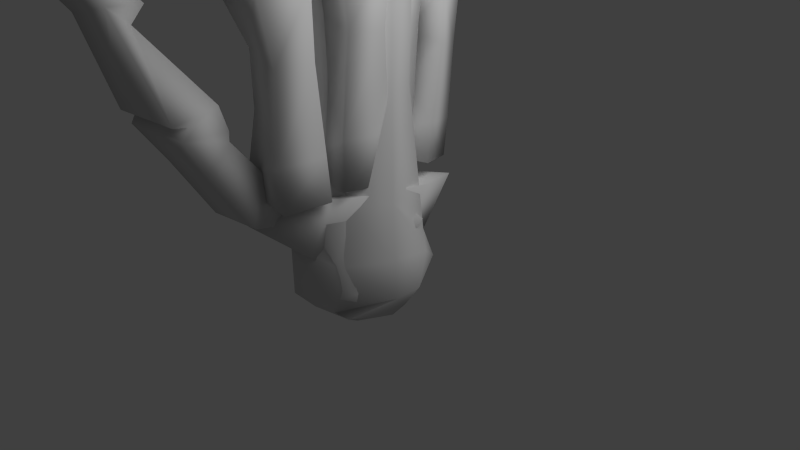 # Source: kaesi.blend  (saved by Blender 2.64.0; exported with 4.5.12 LTS)
import bpy
from mathutils import Matrix  # noqa: F401  (used for matrix-valued properties, if any)

bpy.ops.wm.read_factory_settings(use_empty=True)
scene = bpy.context.scene
scene.name = 'Scene'

# ---- collections
col_collection_1 = bpy.data.collections.new('Collection 1'); scene.collection.children.link(col_collection_1)
col_collection_5 = bpy.data.collections.new('Collection 5'); scene.collection.children.link(col_collection_5)

# ---- materials (node trees are filled in below, after node groups)
mat_bones___vray = bpy.data.materials.new('Bones_-_Vray')
mat_bones___vray.alpha_threshold = 0.0
mat_bones___vray.use_transparent_shadow = False
mat_bones___vray.diffuse_color = (0.64, 0.64, 0.64, 1.0)
mat_bones___vray.specular_color = (0.5, 0.5, 0.5)
mat_bones___vray.roughness = 0.5
mat_bones___vray.specular_intensity = 1.0
mat_bones___vray.line_color = (0.0, 0.0, 0.0, 1.0)

# ---- material node trees

# ---- world
world_world = bpy.data.worlds.new('World'); scene.world = world_world
world_world.color = (0.05088, 0.05088, 0.05088)
world_world.use_sun_shadow = False
world_world.sun_shadow_jitter_overblur = 0.0
world_world.cycles.sampling_method = 'MANUAL'
world_world.cycles.sample_map_resolution = 256

# ---- cameras
cam_camera = bpy.data.cameras.new('Camera')
cam_camera.clip_end = 100.0
cam_camera.lens = 35.0
cam_camera.sensor_width = 32.0
cam_camera.sensor_height = 18.0
cam_camera.ortho_scale = 7.314
cam_camera.dof.focus_distance = 0.0
cam_camera.dof.aperture_fstop = 128.0

# ---- lights
light_lamp = bpy.data.lights.new('Lamp', 'POINT')
light_lamp.transmission_factor = 0.0
light_lamp.cutoff_distance = 30.0
light_lamp.energy = 100.0
light_lamp.shadow_buffer_clip_start = 1.001
light_lamp.shadow_soft_size = 1.0
light_lamp.shadow_maximum_resolution = 0.006
light_lamp.use_absolute_resolution = True
light_lamp.cycles.use_multiple_importance_sampling = False

# ---- meshes
me_rulna = bpy.data.meshes.new('rulna')
me_rulna.from_pydata([(-0.5743, -1.493, 0.2384), (-0.5648, -0.8562, 0.2352), (-0.6349, -1.471, 0.1162), (-0.4696, -4.109, 0.841), (-0.5602, -7.976, 1.726), (-0.4197, -6.793, 1.437), (-0.6697, -7.876, 1.468), (-0.8139, -8.284, 1.641), (0.1204, 0.5305, -0.7491), (0.0214, 0.3852, -0.8397), (-0.1271, 0.572, -0.703), (0.01179, 0.5941, -0.6881), (-0.05059, -1.454, -0.4082), (-0.03846, -4.172, 0.4612), (-0.3617, -1.373, -0.4203), (-0.242, -4.131, 0.3398), (-0.1256, -6.872, 1.086), (-0.3035, -6.84, 1.048), (-0.2167, -8.738, 1.772), (-0.4264, -8.793, 2.038), (-0.2559, -8.846, 1.748), (0.4744, -0.0896, -0.1763), (0.5387, 0.2822, -0.3274), (0.2491, 0.2664, -0.2023), (0.2761, -0.05249, -0.09101), (-0.1794, -0.8437, 0.4657), (-0.2298, -0.5586, 0.546), (-0.5491, -1.456, 0.001585), (-0.632, -0.8457, 0.09462), (-0.7732, -8.679, 1.517), (-0.6195, -8.716, 1.439), (-0.6371, -8.898, 1.58), (-0.7275, -8.874, 1.632), (-0.1002, 0.05623, -0.1087), (-0.5302, 0.2846, -0.3075), (-0.4342, -0.1073, -0.1006), (0.0857, -0.3746, 0.5498), (-0.1381, 0.2213, -0.2312), (0.4157, 0.5631, -0.5827), (0.4205, 0.1423, -0.6794), (-0.02032, -6.859, 1.189), (-0.1605, -8.12, 1.381), (-0.494, -8.038, 1.297), (-0.4983, -6.82, 1.229), (-0.07556, 0.625, -0.125), (-0.5678, -8.381, 1.372), (-0.3069, -8.496, 1.348), (0.3904, -0.8838, 0.2566), (0.1628, -0.7789, 0.3518), (0.2464, -1.476, 0.2422), (-0.4451, -0.25, 0.1305), (-0.5118, -0.5352, 0.2147), (-0.3423, -8.667, 1.97), (-0.719, -8.519, 2.04), (-0.4842, -1.416, -0.3016), (-0.4249, -0.8249, -0.4429), (-0.3167, -0.81, -0.5633), (-0.2127, -8.482, 1.376), (-0.2845, -8.104, 1.288), (-0.2422, -8.078, 1.651), (-0.1344, -8.465, 1.508), (-0.1394, -8.125, 1.566), (-0.2393, -8.9, 1.62), (-0.3512, -8.915, 1.575), (-0.2885, -9.002, 1.564), (-0.4774, -4.09, 0.694), (-0.5204, 0.3718, -0.6056), (-0.5731, 0.587, -0.3992), (0.4712, -0.4567, 0.4742), (0.695, -0.3917, 0.1368), (0.682, -0.2457, 0.08448), (-0.3097, 0.4449, -0.7194), (-0.2742, 0.1123, -0.7981), (-0.7527, -8.814, 2.039), (-0.4496, 0.07125, -0.6549), (-0.3835, -0.2909, -0.5906), (-0.1542, -8.788, 1.52), (-0.2493, -8.413, 1.707), (-0.3706, -8.789, 1.366), (-0.2208, -6.803, 1.498), (-0.3353, -8.045, 1.691), (-0.08205, -7.557, 1.541), (-0.02685, -6.82, 1.428), (-0.1822, -4.186, 0.9694), (0.08994, -4.149, 0.7907), (-0.3597, -8.346, 1.801), (0.503, 0.44, -0.3569), (0.2753, 0.3799, -0.2103), (-0.948, -8.595, 1.747), (-0.6655, -8.295, 1.849), (0.5309, -0.6376, 0.3155), (0.363, -0.3069, -0.1529), (0.4536, -0.162, -0.2208), (0.304, 0.8082, -0.2091), (-0.07587, -0.09605, 0.6611), (0.2684, -0.3444, 0.5515), (-0.1361, 0.365, -0.8386), (0.3025, -0.1776, 0.666), (0.325, -0.2429, 0.1348), (0.2575, -0.8944, -0.1298), (0.09297, -0.8808, -0.5458), (0.2659, -0.3183, -0.6228), (-0.3092, -0.2757, -0.7026), (-0.6892, -8.323, 1.471), (-0.2886, -0.2994, 0.645), (-0.3929, -0.5068, 0.5122), (-0.04673, 0.8164, -0.3482), (-0.1267, -1.461, 0.393), (-0.2292, -8.794, 1.396), (0.05902, -4.156, 0.5774), (0.1759, 0.8216, -0.3972), (0.1614, -1.459, -0.07313), (-0.935, -8.858, 1.85), (-0.4263, -0.3586, -0.132), (-0.3244, -9.062, 1.462), (-0.3816, -4.117, 1.008), (-0.316, -0.1625, 0.3695), (-0.5838, -9.095, 1.604), (0.6435, -0.3589, 0.4832), (-0.5547, -0.8477, -0.08147), (-0.72, -0.7286, 0.3482), (-0.8611, -0.6495, 0.5203), (-0.7887, -0.02335, 0.1371), (-0.4999, -0.1339, 0.155), (-0.5923, -0.8447, 1.09), (-0.5971, -0.4908, 0.9311), (-0.8985, -0.8897, 0.8542), (-0.929, -1.328, 1.071), (-1.042, 0.2568, 0.6278), (-0.9052, -0.004558, 0.5921), (-0.7034, 0.2149, 0.8391), (-0.7053, 0.4433, 0.7275), (-0.5806, -6.694, 3.012), (-0.3774, -6.693, 2.752), (-0.7384, -4.185, 2.407), (-0.938, -4.25, 2.321), (-0.8708, -3.12, 1.525), (-0.8566, -4.304, 2.071), (-0.9574, -3.026, 1.879), (-0.6678, -8.012, 2.306), (-0.7765, -7.579, 2.647), (-0.7214, -6.768, 2.473), (-0.8637, -0.5453, 0.746), (-0.6237, -3.107, 1.268), (-0.881, -1.422, 0.8363), (-0.487, -8.321, 3.449), (-0.2513, -8.282, 3.444), (-0.3928, -7.841, 3.332), (-0.2043, 0.2145, 0.1291), (-0.3325, 0.324, 0.184), (-0.2595, 0.4021, 0.367), (-0.09169, -0.9152, 0.6737), (-0.1508, -0.6359, 0.6248), (-0.0547, -0.7605, 0.8271), (0.01267, -0.9795, 0.8651), (-0.819, -8.558, 3.08), (-0.4936, -8.807, 3.24), (-0.5752, -8.735, 3.307), (-0.2066, -8.886, 3.431), (-0.2955, -8.842, 3.57), (-0.3215, -8.944, 3.475), (-0.9612, 0.01407, 0.3136), (0.05168, -8.462, 3.039), (0.03195, -8.412, 3.252), (-0.8973, -8.005, 2.942), (-0.8038, -8.492, 2.486), (-0.2202, -1.43, 1.164), (-0.1777, -1.516, 0.9721), (-0.113, -0.9238, 1.021), (-0.2108, -8.615, 3.49), (0.01699, -8.614, 2.953), (-0.6375, -8.781, 2.851), (-0.1413, 0.07384, 0.4205), (-0.4077, 0.0143, 0.7631), (-0.2634, -0.06459, 0.4797), (-0.3264, -7.956, 2.263), (-0.117, -8.434, 2.221), (-0.7301, -8.352, 2.276), (-0.811, 0.2861, -0.03734), (-0.8384, 0.1541, -0.01454), (-1.066, 0.1748, 0.249), (-0.4807, -4.28, 2.127), (-0.5487, -5.399, 2.046), (-0.5697, -4.388, 1.736), (-0.503, -0.7431, 0.34), (-0.3708, -0.4875, 0.4051), (0.117, -8.67, 2.47), (-0.7145, -8.5, 3.202), (-0.5059, -2.982, 1.693), (-0.2269, -0.5451, 0.902), (-0.679, 0.02398, 0.7556), (-0.5504, -7.938, 3.29), (-0.4479, -7.464, 3.197), (-0.5849, -8.717, 2.407), (-0.01445, -8.691, 2.27), (-0.2754, -0.005764, 0.1869), (-0.2757, -0.9473, 0.5378), (-0.8008, -7.555, 2.999), (-0.744, -8.011, 3.16), (-0.3993, -7.593, 2.275), (-1.002, 0.4351, 0.5752), (-0.9937, 0.3269, 0.2159), (-0.4525, 0.1848, -0.03651), (-0.4847, -0.007215, 0.05346), (-0.5006, 0.3107, 0.09111), (-0.6593, 0.3243, 0.08303), (-0.5257, -6.782, 2.194), (-0.5222, -1.553, 0.6749), (-0.09528, 0.2586, 0.4009), (-0.07282, -8.682, 3.159), (-0.7721, -2.919, 1.967), (-0.6543, -1.231, 1.259), (-0.3438, -0.1295, 0.2599), (-0.4998, -0.9596, 0.3489), (-0.4059, -8.84, 3.547), (-0.4078, -8.914, 3.427), (-0.863, -0.9824, 0.6293), (-0.2211, -7.823, 2.954), (-0.6231, -7.477, 3.159), (-0.81, -6.738, 2.705), (-0.06489, -8.505, 3.439), (-0.08679, -8.214, 3.448), (-0.3603, 0.4196, 0.7008), (-0.3974, 0.4354, 0.6264), (-0.2819, -7.466, 2.878), (-0.8025, -6.732, 2.906), (-0.3563, 0.2074, 0.787), (-0.5544, -2.94, 1.871)], [], [(0, 1, 2, 3), (4, 5, 6, 7), (8, 9, 10, 11), (12, 13, 14), (15, 16, 17), (18, 19, 20), (21, 22, 23), (24, 21, 23), (1, 25, 26), (27, 2, 28), (29, 30, 31), (31, 32, 29), (33, 34, 35), (36, 26, 25), (23, 37, 33), (38, 39, 9), (9, 8, 38), (40, 41, 16), (17, 42, 6), (17, 6, 43), (23, 44, 37), (30, 45, 46), (47, 48, 49), (50, 35, 51), (19, 52, 53), (14, 54, 55), (55, 56, 14), (57, 46, 58), (59, 60, 61), (62, 63, 64), (3, 65, 43), (65, 3, 2), (3, 43, 5), (66, 34, 67), (68, 69, 70), (57, 58, 41), (66, 71, 72), (19, 53, 73), (35, 74, 75), (76, 60, 77), (30, 46, 78), (62, 20, 63), (79, 80, 81), (81, 82, 79), (83, 84, 49), (43, 65, 17), (59, 80, 85), (23, 86, 87), (57, 41, 61), (28, 2, 1), (88, 53, 89), (89, 7, 88), (51, 35, 28), (69, 90, 91), (92, 69, 91), (87, 86, 93), (22, 39, 38), (38, 86, 22), (79, 5, 4), (94, 36, 95), (58, 42, 17), (96, 72, 71), (97, 70, 98), (99, 100, 101), (67, 34, 37), (75, 102, 56), (6, 103, 7), (104, 105, 26), (36, 25, 48), (23, 33, 24), (66, 106, 10), (71, 66, 10), (14, 15, 54), (80, 59, 81), (23, 87, 44), (38, 93, 86), (68, 90, 69), (105, 104, 50), (51, 105, 50), (103, 6, 42), (42, 45, 103), (1, 0, 107), (57, 60, 76), (57, 76, 108), (59, 77, 60), (52, 18, 77), (77, 85, 52), (109, 82, 40), (2, 27, 65), (41, 40, 81), (81, 61, 41), (8, 11, 110), (58, 46, 45), (42, 58, 45), (99, 47, 49), (99, 49, 111), (72, 74, 66), (29, 32, 112), (113, 35, 75), (18, 76, 77), (14, 56, 100), (12, 14, 100), (114, 31, 30), (115, 3, 5), (49, 107, 83), (65, 15, 17), (97, 95, 68), (23, 22, 86), (76, 114, 108), (4, 89, 85), (80, 4, 85), (75, 56, 55), (44, 67, 37), (99, 101, 91), (116, 94, 98), (96, 71, 10), (16, 58, 17), (115, 83, 107), (79, 115, 5), (117, 63, 31), (102, 101, 100), (100, 56, 102), (64, 114, 76), (62, 64, 76), (75, 74, 102), (20, 31, 63), (93, 110, 106), (99, 91, 90), (72, 9, 39), (114, 64, 117), (43, 6, 5), (115, 0, 3), (106, 67, 44), (38, 110, 93), (111, 100, 99), (104, 116, 50), (4, 7, 89), (107, 25, 1), (108, 114, 78), (91, 39, 92), (97, 68, 118), (109, 84, 82), (109, 111, 49), (49, 84, 109), (82, 81, 40), (8, 110, 38), (33, 35, 50), (68, 48, 47), (113, 119, 28), (112, 88, 29), (119, 55, 54), (54, 27, 119), (62, 76, 18), (18, 20, 62), (21, 24, 98), (30, 78, 114), (16, 13, 109), (16, 109, 40), (106, 66, 67), (82, 84, 79), (117, 31, 114), (72, 96, 9), (46, 57, 108), (108, 78, 46), (106, 44, 93), (31, 20, 19), (31, 19, 73), (73, 112, 31), (74, 72, 102), (59, 61, 81), (48, 68, 95), (117, 64, 63), (79, 83, 115), (107, 0, 115), (13, 15, 14), (15, 13, 16), (18, 52, 19), (70, 118, 68), (26, 51, 1), (28, 119, 27), (73, 53, 88), (88, 112, 73), (33, 37, 34), (90, 47, 99), (48, 95, 36), (74, 34, 66), (41, 58, 16), (13, 12, 111), (111, 109, 13), (92, 39, 22), (92, 22, 21), (116, 104, 94), (111, 12, 100), (103, 30, 29), (55, 119, 113), (53, 52, 85), (85, 89, 53), (26, 105, 51), (91, 101, 39), (33, 116, 98), (98, 24, 33), (94, 97, 98), (54, 15, 27), (15, 65, 27), (11, 10, 106), (11, 106, 110), (116, 33, 50), (47, 90, 68), (113, 28, 35), (29, 88, 7), (7, 103, 29), (113, 75, 55), (103, 45, 30), (98, 70, 21), (97, 118, 70), (72, 39, 101), (102, 72, 101), (104, 26, 36), (104, 36, 94), (84, 83, 79), (77, 59, 85), (70, 69, 92), (92, 21, 70), (61, 60, 57), (9, 96, 10), (112, 32, 31), (28, 1, 51), (107, 49, 48), (107, 48, 25), (87, 93, 44), (74, 35, 34), (79, 4, 80), (94, 95, 97), (120, 121, 122, 123), (124, 125, 126, 127), (128, 129, 130, 131), (132, 133, 134, 135), (136, 137, 138, 127), (139, 140, 141), (121, 142, 129), (143, 136, 144), (145, 146, 147), (148, 149, 150), (151, 152, 153), (153, 154, 151), (155, 156, 157), (158, 159, 160), (121, 161, 122), (162, 147, 163), (164, 139, 165), (166, 167, 168), (159, 169, 145), (170, 156, 171), (172, 173, 174), (175, 176, 177), (139, 175, 177), (178, 179, 180), (181, 133, 182), (181, 182, 183), (184, 123, 185), (176, 162, 186), (155, 157, 187), (134, 181, 188), (125, 189, 173), (173, 190, 125), (191, 147, 192), (171, 193, 194), (174, 195, 172), (170, 171, 186), (129, 128, 180), (180, 161, 129), (151, 167, 196), (197, 164, 198), (139, 199, 175), (187, 157, 191), (191, 198, 187), (183, 143, 188), (188, 181, 183), (180, 128, 200), (180, 200, 201), (202, 148, 195), (195, 203, 202), (131, 204, 205), (205, 200, 131), (194, 193, 177), (201, 205, 178), (185, 173, 152), (133, 132, 192), (183, 182, 206), (141, 206, 139), (129, 161, 121), (143, 144, 207), (147, 191, 145), (208, 148, 150), (158, 209, 169), (169, 159, 158), (122, 179, 203), (123, 122, 203), (127, 138, 210), (127, 210, 211), (212, 174, 185), (165, 177, 193), (196, 167, 207), (196, 207, 213), (125, 142, 126), (145, 214, 159), (157, 156, 215), (172, 195, 148), (172, 148, 208), (123, 203, 195), (212, 123, 195), (126, 142, 121), (216, 126, 121), (136, 143, 183), (136, 183, 137), (217, 162, 176), (176, 175, 217), (194, 176, 186), (145, 157, 214), (165, 193, 171), (151, 154, 167), (134, 210, 138), (134, 138, 135), (194, 186, 171), (174, 212, 195), (132, 218, 192), (130, 129, 190), (135, 137, 219), (133, 181, 134), (220, 163, 221), (191, 218, 197), (197, 198, 191), (133, 206, 182), (180, 179, 122), (180, 122, 161), (222, 223, 131), (205, 201, 200), (149, 148, 202), (202, 204, 149), (145, 169, 146), (173, 189, 152), (217, 175, 199), (224, 217, 199), (163, 147, 221), (174, 173, 185), (132, 135, 225), (179, 202, 203), (220, 169, 209), (150, 149, 204), (160, 215, 156), (221, 146, 169), (166, 168, 211), (192, 147, 217), (217, 224, 192), (145, 191, 157), (121, 120, 216), (207, 188, 143), (215, 214, 157), (172, 226, 173), (153, 189, 168), (168, 154, 153), (198, 164, 155), (198, 155, 187), (160, 159, 214), (120, 184, 213), (137, 183, 141), (139, 206, 199), (164, 140, 139), (216, 120, 213), (214, 215, 160), (132, 197, 218), (208, 222, 226), (190, 173, 226), (144, 127, 126), (144, 126, 216), (135, 219, 225), (184, 185, 213), (221, 147, 146), (140, 164, 219), (219, 141, 140), (168, 124, 211), (204, 178, 205), (156, 158, 160), (204, 131, 150), (209, 170, 220), (137, 135, 138), (216, 213, 207), (207, 144, 216), (219, 164, 197), (197, 225, 219), (165, 139, 177), (155, 164, 165), (120, 123, 184), (166, 211, 210), (227, 166, 210), (156, 155, 171), (189, 153, 152), (222, 208, 150), (150, 223, 222), (158, 156, 209), (221, 169, 220), (142, 125, 190), (142, 190, 129), (162, 217, 147), (162, 170, 186), (185, 196, 213), (207, 167, 188), (165, 171, 155), (163, 170, 162), (124, 168, 189), (124, 189, 125), (180, 201, 178), (144, 136, 127), (123, 212, 185), (219, 137, 141), (194, 177, 176), (188, 227, 134), (124, 127, 211), (218, 191, 192), (132, 225, 197), (226, 172, 208), (190, 226, 130), (202, 179, 178), (166, 227, 188), (188, 167, 166), (224, 199, 206), (206, 133, 224), (183, 206, 141), (227, 210, 134), (196, 185, 152), (196, 152, 151), (204, 202, 178), (156, 170, 209), (131, 223, 150), (131, 130, 226), (226, 222, 131), (131, 200, 128), (154, 168, 167), (224, 133, 192), (220, 170, 163)])
me_rulna.polygons.foreach_set('use_smooth', [True] * 440)
me_rulna.materials.append(mat_bones___vray)
me_rulna.use_remesh_preserve_volume = False
me_rulna.use_remesh_preserve_attributes = False
me_rulna.use_mirror_vertex_groups = False
me_rulna.update()
me_rhand = bpy.data.meshes.new('rhand')
me_rhand.from_pydata([(-0.6992, -1.068, 0.08709), (-0.5838, -1.012, 0.4413), (-0.2765, 0.09035, 0.1294), (-0.2825, 0.05796, -0.2648), (0.3556, -3.27, 2.068), (-0.3902, -3.4, 2.212), (0.1862, -3.45, 2.136), (0.06116, -3.536, 1.53), (-0.4343, -5.64, 0.3823), (-0.3452, -5.438, 0.3974), (-0.3204, -5.646, -0.08161), (-0.141, -5.728, -0.031), (0.7543, -2.257, 2.451), (0.06351, -2.195, 2.298), (0.8041, -1.945, 2.279), (0.7044, -1.942, 2.932), (0.2167, -4.283, -1.025), (0.05867, -4.3, -0.6014), (0.3462, -4.706, -0.9513), (0.0122, -4.598, -1.099), (-0.1711, -5.613, 0.8572), (-0.5329, -5.523, 0.9035), (-0.3025, -5.075, 0.821), (-0.2071, -5.047, 1.295), (-0.5153, -3.486, 1.605), (-0.4139, -3.56, 1.607), (-0.406, -2.613, 1.958), (-0.3482, -5.739, 1.402), (-0.5316, -5.701, 1.416), (-0.4345, -5.751, 0.9278), (-0.578, -5.82, 0.9606), (-0.334, -1.798, -0.3181), (-0.3982, -2.99, -0.2116), (-0.4821, -1.79, 0.2853), (-0.4576, -1.168, 0.2661), (-0.1348, -5.747, 0.8734), (-0.04856, -5.735, 1.347), (-0.2097, -6.288, 0.9916), (-0.2666, -6.308, 2.309), (-0.226, -6.779, 2.423), (-0.1837, -6.273, 2.669), (-0.2777, -6.127, 2.659), (0.02405, -3.87, 0.5043), (0.1722, -3.879, -0.09906), (0.1941, -3.674, 0.541), (-0.5423, -3.83, 0.3535), (0.05923, -3.402, -0.411), (0.207, -3.556, -0.3994), (0.263, -3.364, -0.962), (0.3915, -3.196, -0.8894), (-0.2923, -4.886, 2.46), (-0.3472, -4.38, 2.371), (-0.3994, -4.931, 1.994), (-0.4484, -5.097, 2.05), (-0.1479, -4.566, 1.873), (-0.0407, -4.521, 2.339), (0.05958, -5.096, 1.951), (-0.1152, -5.714, 2.143), (-0.4445, -5.267, 2.083), (0.05081, -5.229, 1.979), (0.158, -5.183, 2.445), (0.06298, -1.531, -0.2473), (-0.06736, -2.187, -0.4413), (0.2668, -1.494, -0.7983), (0.2683, -1.199, -0.7697), (-0.3446, -3.512, -0.6382), (0.1238, -3.805, -0.534), (-0.2987, -3.456, -0.5888), (-0.09488, -3.419, -1.14), (-0.05347, -6.205, 0.08746), (-0.2867, -5.822, -0.0655), (0.186, -5.665, 0.05248), (0.07212, -5.658, 0.5163), (0.1601, 0.1969, 0.1895), (-0.1685, 0.1261, 0.4829), (0.8529, -3.321, 3.273), (0.8365, -3.112, 3.028), (0.7975, -3.096, 3.471), (0.8161, -3.297, 3.672), (-0.2889, -3.474, 2.213), (-0.0119, -6.698, 2.364), (0.05023, -6.675, 2.63), (0.03417, -6.855, 2.633), (-0.02882, -6.876, 2.367), (-0.4925, -1.74, -0.5118), (-0.4176, -2.706, -0.6447), (-0.03463, -2.806, -0.4855), (-0.1824, -5.588, -0.7151), (-0.06206, -5.615, -1.042), (0.008047, -5.749, -1.004), (-0.1123, -5.723, -0.6768), (-0.2887, -1.703, -1.063), (-0.3155, -1.197, -1.027), (-0.2313, -5.445, -0.06645), (0.07209, -2.381, -0.1128), (0.04211, -3.142, -0.08937), (-0.09067, -3.127, 1.038), (0.2093, -3.685, 1.14), (0.0853, -3.721, 0.5235), (-0.186, -3.155, 0.5642), (-0.2984, -7.406, 1.45), (0.01631, -7.457, 1.401), (-0.06975, -7.326, 1.405), (-0.05961, -6.742, 1.027), (-0.5147, -6.711, 1.102), (-0.3639, -6.876, 1.469), (-0.4407, -6.876, 1.103), (-0.3551, -7.406, 1.18), (-0.09185, -3.92, 0.5731), (0.03218, -3.883, 1.19), (-0.16, -7.162, 0.5075), (-0.103, -7.199, 0.2436), (0.04943, -7.493, 0.3262), (-0.007568, -7.456, 0.5901), (-0.05174, -5.007, -0.03722), (0.05439, -4.373, -0.0354), (-0.05951, -4.367, 0.4285), (-0.1656, -5.0, 0.4266), (-0.1837, -3.363, -1.174), (-0.1466, -4.596, -0.6759), (0.1874, -4.704, -0.5278), (-0.215, -4.236, -0.7193), (-0.2843, -5.214, 2.041), (-0.1771, -5.168, 2.507), (0.0426, -5.132, 2.457), (0.3986, -3.014, 3.079), (0.3481, -3.199, 3.381), (-0.02016, -2.051, 2.916), (0.1133, -1.883, 2.126), (0.1247, -1.758, 2.112), (0.8155, -1.82, 2.265), (0.001778, -0.7888, -0.8729), (0.003294, -0.7487, -1.116), (0.4805, -0.7579, -1.035), (0.479, -0.7979, -0.792), (-0.6139, -1.071, -0.8024), (-0.0869, -0.7517, -0.655), (0.3253, -0.7467, -0.5191), (0.4564, -0.3333, -0.9637), (0.4549, -0.3733, -0.721), (0.387, -3.215, 2.938), (0.4035, -3.424, 3.184), (0.3667, -3.4, 3.582), (0.1668, -5.051, 2.417), (-0.01813, -3.99, 1.721), (-0.539, -3.614, 1.639), (-0.5193, -1.234, -0.4757), (0.2581, -6.349, -0.7793), (0.104, -6.539, -0.7999), (0.002212, -6.301, -0.8967), (-0.4006, -5.816, 0.3984), (-0.2549, -5.722, 0.4328), (-0.255, -6.718, 0.08446), (-0.2378, -5.699, 0.887), (-0.1516, -5.686, 1.361), (-0.6329, -4.992, 0.8566), (0.1486, -1.189, 0.1974), (-0.5591, -1.127, 0.2881), (-0.4351, -1.09, 0.9047), (0.2726, -1.153, 0.814), (-0.1865, -4.424, 0.7232), (-0.0911, -4.396, 1.197), (0.1712, -5.525, 0.04283), (-0.3733, -4.932, -0.125), (-0.04856, -5.633, 0.4835), (0.06533, -5.639, 0.01963), (0.2083, -5.305, -0.9753), (-0.07816, -4.935, -1.137), (0.07409, -4.838, -1.078), (-0.2368, -4.928, -0.7131), (-0.08469, -4.837, -0.6542), (-0.1108, -7.07, 2.419), (-0.04784, -7.049, 2.685), (0.07799, -3.924, 2.187), (0.2436, -3.634, 2.17), (0.08796, -1.355, 1.698), (0.185, -1.393, 2.344), (0.1175, -0.6529, 1.737), (0.7834, -0.9933, 1.246), (0.7602, -0.6524, 1.566), (0.7099, -0.7063, 1.869), (-0.02076, -0.3241, -1.045), (0.4749, -0.5265, 1.558), (0.6013, -0.5824, 1.448), (0.3042, -0.03185, 0.8108), (0.1542, 0.05123, -0.2193), (-0.2066, 0.04492, -0.7617), (-0.684, -1.042, -0.305), (0.2306, -3.355, 1.462), (-0.3374, -5.222, 2.549), (-0.02381, -5.676, 2.54), (0.1186, -3.72, 1.563), (0.08932, -2.159, -0.8649), (0.2254, -4.073, -0.07705), (0.07725, -4.065, 0.5263), (0.1274, -7.278, 0.5895), (-0.0517, -2.345, 0.9347), (-0.467, -1.731, 0.9894), (-0.5424, -2.962, 1.08), (-0.4379, -6.712, 1.468), (0.1092, -1.561, 0.2495), (-0.591, -1.767, 0.3728), (0.01719, -6.743, 1.394), (-0.6747, -3.868, 0.6478), (-0.5506, -3.832, 1.264), (-0.6378, -2.99, 0.6064), (-0.121, -7.108, 0.5535), (-0.07179, -3.135, 0.3745), (0.3422, -3.683, -0.06237), (0.4109, -3.519, -0.9503), (0.2805, -3.776, -0.9576), (-0.1408, -3.475, -1.189), (0.07311, -5.299, -0.6143), (0.1697, -4.864, -0.5282), (0.2898, -1.384, 1.012), (-0.3954, -1.569, 1.158), (-0.3813, -0.9845, 1.021), (0.3187, -1.045, 0.9291), (0.1673, -6.124, 2.572), (-0.1638, -6.755, 2.689), (0.01874, -0.6902, -0.4564), (-0.1584, -0.8051, -0.2506), (-0.07724, -0.9531, -0.4661), (0.2378, 0.0454, 0.6318), (0.2432, 0.102, 0.4768), (-0.006508, -0.1222, 0.9696), (-0.3214, -0.985, 0.9381), (0.7903, -3.457, 3.617), (0.4511, -3.534, 3.549), (0.5794, -4.014, 3.784), (0.8368, -3.955, 3.835), (-0.414, -3.529, 2.245), (0.4437, -0.9592, 1.535), (0.4148, -1.298, 1.618), (0.1877, -3.233, -0.3385), (-0.3875, -3.4, -0.6226), (0.09165, -6.221, -0.578), (0.1693, -6.329, -0.5377), (0.1805, -6.241, -0.8196), (-0.04181, -2.375, 0.351), (-0.512, -2.983, 0.2523), (-0.343, -6.707, 0.4429), (-0.2362, -6.845, 0.1204), (-0.3241, -6.831, 0.4788), (0.06588, -6.636, 0.1939), (-0.08771, -5.585, 1.331), (-0.03914, -4.121, 0.591), (-0.7026, -4.008, 0.6693), (-0.5742, -3.948, 0.6438), (-0.615, -5.729, 0.9424), (-0.01918, -6.611, 0.5523), (-0.1505, -6.193, 0.4827), (0.06453, -1.236, -0.2187), (0.01367, -1.88, 2.779), (0.7444, -1.444, 2.468), (-0.02229, -0.3642, -0.8019), (0.1678, -0.599, 1.434), (0.6355, -4.29, 3.688), (0.8929, -4.231, 3.74), (0.1848, -5.622, -0.5484), (-0.08663, -6.282, -0.6551), (0.05736, -5.519, 0.5067), (-0.4199, -3.976, -0.2509), (-0.5786, -3.972, 1.286), (-0.4501, -3.912, 1.26), (0.2332, -1.525, 0.8661), (-0.1257, -6.277, 1.396), (-0.05694, -4.219, -1.143), (-0.05201, -2.832, 1.459), (-0.3413, -5.052, 2.516), (0.6473, -1.405, 1.822), (0.2431, -0.8961, 0.7004), (0.3172, -1.083, 1.208), (0.7091, -0.393, 0.8222), (0.8665, -0.6844, 1.159), (0.7031, -2.089, 2.869), (0.6706, -2.113, 3.07), (0.05935, -2.118, 1.291), (0.1555, -2.052, 1.757), (-0.3605, -6.162, 2.299), (-0.06456, -5.178, 1.991), (-0.2312, -4.751, -0.7182), (-0.07246, -4.753, -1.142), (0.1221, -2.778, -0.909), (-0.2609, -2.678, -1.068), (-0.07075, -7.154, 0.2896), (0.1844, -7.315, 0.3255), (-0.2743, -7.784, 1.234), (-0.2176, -7.785, 1.504), (0.08488, -4.085, 1.208), (-0.3942, -3.839, -0.2498), (-0.2958, -3.915, -0.2208), (-0.4872, -4.926, 0.3389), (0.09293, -4.786, -0.5726), (0.08443, -6.159, 2.211), (0.1907, -1.027, 1.318), (0.3514, -0.6789, -0.3917), (0.2567, -0.9346, -0.526), (0.04413, -2.766, 1.925), (-0.568, -3.967, 0.3524), (0.1956, -1.578, 0.455), (0.2302, -1.216, 0.4492), (-0.1264, -7.325, 1.135), (-0.4918, -5.807, 1.435), (0.2517, -4.787, -0.9961), (-0.2704, -1.483, 1.765), (0.7378, -2.937, 3.147), (0.1461, -0.9025, 0.5183), (-0.01378, -0.9764, 0.06777), (0.04544, -1.137, 0.3526), (0.191, -0.94, 1.114), (0.01515, -6.519, -0.5583), (-0.4439, -3.907, 0.3826), (0.3438, -1.586, -0.1484), (-0.3095, -1.176, -0.3373), (0.3783, -1.224, -0.1542), (-0.1471, -2.373, 0.4607), (-0.5375, -4.964, 1.331), (-0.2563, -0.8987, 1.628), (-0.4543, -4.425, 1.905), (-0.04037, -7.456, 1.13), (0.3284, -4.871, -0.9518), (0.6768, -0.8505, 0.7637), (-0.5022, -2.679, 1.491), (-0.4495, -5.495, 1.378), (0.3052, -5.649, -0.8757), (0.2596, -0.9302, -0.4009), (0.0123, -2.027, 2.716)], [], [(0, 1, 2, 3), (4, 5, 6, 7), (8, 9, 10, 11), (12, 13, 14, 15), (16, 17, 18, 19), (20, 21, 22, 23), (24, 25, 5, 26), (27, 28, 29, 30), (31, 32, 33, 34), (35, 36, 37, 30), (38, 39, 40, 41), (42, 43, 44, 45), (46, 47, 48, 49), (50, 51, 52, 53), (54, 55, 56, 52), (57, 58, 59, 60), (61, 62, 63, 64), (65, 66, 67, 68), (46, 67, 66, 47), (69, 70, 71, 72), (73, 2, 74), (1, 74, 2), (75, 76, 77), (77, 78, 75), (5, 79, 6), (80, 81, 82), (80, 82, 83), (62, 84, 85), (85, 86, 62), (87, 88, 89), (89, 90, 87), (63, 91, 92), (63, 92, 64), (10, 9, 93), (94, 95, 31), (96, 97, 98), (99, 96, 98), (100, 101, 102), (37, 103, 104), (105, 106, 107), (107, 100, 105), (108, 98, 97), (97, 109, 108), (110, 111, 112), (112, 113, 110), (114, 115, 116), (116, 117, 114), (118, 49, 48), (48, 68, 118), (119, 120, 17), (121, 119, 17), (52, 56, 122), (122, 53, 52), (123, 60, 124), (125, 126, 127), (128, 129, 130), (130, 14, 128), (131, 132, 133), (134, 131, 133), (135, 136, 137), (138, 139, 134), (133, 138, 134), (128, 14, 13), (126, 140, 141), (141, 142, 126), (123, 124, 143), (144, 54, 145), (17, 120, 18), (92, 91, 84), (84, 146, 92), (147, 148, 149), (11, 70, 150), (150, 151, 11), (69, 152, 70), (35, 153, 154), (154, 36, 35), (22, 21, 155), (156, 157, 158), (158, 159, 156), (22, 160, 161), (161, 23, 22), (114, 162, 93), (114, 93, 163), (164, 72, 71), (165, 164, 71), (166, 88, 167), (168, 167, 169), (169, 170, 168), (83, 171, 39), (82, 172, 171), (83, 82, 171), (79, 173, 174), (175, 176, 177), (178, 179, 180), (138, 133, 132), (132, 181, 138), (182, 183, 184), (185, 3, 2), (186, 135, 187), (187, 3, 186), (141, 140, 76), (76, 75, 141), (188, 4, 7), (189, 190, 60), (123, 189, 60), (191, 144, 145), (66, 65, 121), (121, 17, 66), (63, 192, 91), (115, 193, 194), (194, 116, 115), (110, 113, 195), (196, 197, 198), (198, 96, 196), (199, 104, 106), (106, 105, 199), (200, 201, 157), (200, 157, 156), (199, 105, 202), (203, 204, 198), (203, 198, 205), (110, 195, 206), (207, 44, 208), (95, 207, 208), (209, 210, 211), (169, 212, 213), (214, 215, 216), (214, 216, 217), (81, 218, 40), (40, 219, 81), (25, 79, 5), (142, 78, 77), (142, 77, 126), (220, 185, 221), (222, 220, 221), (187, 222, 221), (223, 224, 74), (225, 74, 1), (226, 225, 1), (227, 228, 229), (229, 230, 227), (25, 145, 231), (231, 79, 25), (214, 217, 232), (232, 233, 214), (46, 234, 235), (235, 67, 46), (236, 237, 147), (238, 236, 147), (239, 33, 240), (240, 207, 239), (241, 152, 242), (242, 243, 241), (244, 242, 152), (245, 154, 153), (20, 245, 153), (246, 247, 248), (108, 246, 248), (99, 98, 203), (29, 28, 249), (165, 71, 11), (241, 250, 251), (45, 44, 207), (64, 92, 146), (146, 252, 64), (17, 16, 210), (210, 66, 17), (24, 188, 7), (7, 25, 24), (50, 143, 55), (51, 50, 55), (129, 253, 176), (254, 15, 130), (181, 132, 131), (131, 255, 181), (135, 186, 136), (185, 186, 3), (179, 256, 177), (177, 180, 179), (229, 257, 258), (258, 230, 229), (144, 191, 174), (174, 173, 144), (219, 172, 82), (235, 118, 68), (68, 67, 235), (236, 259, 90), (90, 260, 236), (32, 240, 33), (261, 164, 165), (162, 261, 165), (193, 115, 262), (248, 247, 263), (263, 264, 248), (159, 265, 200), (156, 159, 200), (153, 35, 29), (199, 202, 266), (197, 201, 205), (205, 198, 197), (206, 250, 243), (42, 194, 193), (43, 42, 193), (146, 84, 61), (252, 146, 61), (121, 65, 211), (267, 121, 211), (268, 188, 24), (269, 53, 122), (122, 123, 269), (129, 128, 253), (270, 130, 129), (175, 270, 129), (220, 136, 186), (226, 271, 272), (273, 184, 183), (183, 274, 273), (275, 276, 12), (277, 214, 233), (233, 278, 277), (189, 58, 279), (279, 41, 189), (56, 280, 122), (281, 119, 19), (282, 281, 19), (283, 284, 91), (95, 94, 239), (239, 207, 95), (244, 69, 251), (251, 250, 244), (285, 286, 111), (36, 266, 37), (35, 30, 29), (287, 288, 100), (287, 100, 107), (246, 108, 109), (109, 289, 246), (290, 208, 43), (43, 291, 290), (9, 261, 117), (292, 9, 117), (19, 18, 168), (168, 282, 19), (170, 213, 293), (57, 294, 279), (39, 219, 40), (79, 174, 6), (258, 75, 227), (227, 230, 258), (225, 226, 295), (296, 137, 136), (135, 137, 297), (220, 296, 136), (295, 182, 225), (78, 227, 75), (5, 4, 298), (41, 218, 190), (280, 59, 122), (168, 170, 281), (168, 281, 282), (283, 49, 118), (299, 262, 163), (163, 292, 299), (34, 33, 300), (301, 34, 300), (248, 264, 204), (248, 204, 203), (102, 202, 105), (105, 100, 102), (106, 103, 302), (302, 107, 106), (303, 199, 266), (197, 196, 265), (285, 244, 250), (250, 206, 285), (240, 45, 207), (192, 283, 91), (18, 120, 293), (18, 293, 304), (294, 38, 279), (38, 41, 279), (278, 305, 26), (26, 298, 278), (276, 77, 306), (307, 223, 184), (307, 184, 271), (1, 308, 309), (73, 185, 2), (178, 310, 256), (256, 179, 178), (177, 256, 310), (173, 231, 51), (51, 55, 173), (214, 277, 215), (209, 47, 66), (209, 66, 210), (260, 311, 237), (291, 312, 45), (291, 45, 290), (243, 110, 206), (313, 31, 314), (313, 314, 315), (264, 161, 289), (303, 266, 36), (27, 303, 36), (246, 160, 247), (200, 316, 201), (161, 263, 317), (317, 23, 161), (193, 262, 291), (43, 193, 291), (251, 72, 151), (151, 150, 251), (208, 44, 43), (148, 311, 260), (148, 260, 149), (48, 47, 209), (318, 305, 233), (232, 318, 233), (231, 145, 319), (319, 51, 231), (178, 180, 270), (180, 254, 270), (131, 134, 139), (139, 255, 131), (187, 135, 222), (224, 223, 307), (13, 306, 125), (305, 278, 233), (189, 41, 190), (38, 294, 80), (80, 39, 38), (170, 293, 120), (18, 304, 168), (312, 194, 42), (31, 34, 314), (99, 316, 196), (196, 96, 99), (103, 37, 266), (266, 202, 103), (302, 320, 107), (158, 157, 201), (201, 197, 158), (264, 289, 109), (264, 263, 161), (95, 290, 32), (151, 261, 9), (9, 8, 151), (321, 166, 167), (321, 167, 168), (321, 213, 212), (321, 212, 166), (80, 83, 39), (294, 57, 190), (190, 218, 294), (278, 298, 268), (277, 278, 268), (276, 306, 12), (322, 273, 274), (226, 1, 307), (185, 220, 186), (180, 177, 176), (176, 254, 180), (175, 129, 176), (52, 51, 319), (268, 24, 323), (235, 234, 86), (90, 89, 149), (149, 260, 90), (304, 321, 168), (11, 151, 8), (95, 208, 290), (263, 247, 155), (155, 317, 263), (158, 197, 265), (159, 158, 265), (155, 247, 160), (160, 22, 155), (27, 245, 324), (324, 28, 27), (285, 111, 242), (150, 241, 251), (33, 239, 300), (238, 325, 259), (259, 236, 238), (85, 235, 86), (277, 268, 215), (55, 143, 56), (125, 140, 126), (15, 14, 130), (183, 182, 295), (272, 183, 295), (0, 187, 221), (297, 326, 222), (221, 185, 73), (275, 327, 127), (127, 276, 275), (175, 177, 310), (53, 269, 50), (268, 323, 215), (86, 234, 49), (283, 86, 49), (260, 237, 236), (290, 45, 240), (290, 240, 32), (241, 243, 250), (242, 244, 285), (27, 154, 245), (20, 153, 29), (100, 288, 101), (160, 246, 289), (289, 161, 160), (313, 94, 31), (116, 299, 292), (292, 117, 116), (48, 211, 68), (87, 259, 212), (49, 234, 46), (217, 216, 318), (318, 232, 217), (173, 55, 54), (144, 173, 54), (175, 310, 178), (178, 270, 175), (295, 226, 272), (224, 73, 74), (0, 221, 308), (224, 309, 308), (308, 73, 224), (77, 76, 306), (26, 5, 298), (80, 294, 218), (218, 81, 80), (84, 62, 61), (169, 87, 212), (89, 325, 238), (238, 149, 89), (151, 164, 261), (163, 262, 115), (115, 114, 163), (23, 245, 20), (316, 99, 201), (37, 104, 30), (30, 303, 27), (286, 112, 111), (112, 286, 195), (195, 113, 112), (312, 116, 194), (267, 211, 210), (210, 16, 267), (170, 120, 119), (119, 281, 170), (59, 58, 122), (60, 190, 57), (141, 228, 142), (13, 12, 306), (307, 309, 224), (1, 0, 308), (184, 223, 225), (220, 222, 326), (326, 296, 220), (76, 140, 125), (125, 306, 76), (24, 26, 323), (41, 40, 218), (63, 62, 192), (169, 167, 88), (88, 87, 169), (325, 89, 88), (117, 261, 162), (114, 117, 162), (95, 32, 31), (198, 204, 96), (302, 103, 202), (202, 102, 302), (320, 287, 107), (287, 320, 101), (101, 288, 287), (204, 97, 96), (315, 314, 34), (34, 301, 315), (292, 163, 93), (93, 9, 292), (16, 19, 267), (321, 304, 293), (293, 213, 321), (57, 279, 58), (122, 58, 189), (189, 123, 122), (228, 141, 257), (257, 229, 228), (15, 275, 12), (271, 322, 272), (274, 272, 322), (255, 139, 138), (255, 138, 181), (253, 15, 254), (253, 254, 176), (13, 127, 327), (123, 143, 50), (50, 269, 123), (54, 319, 145), (148, 147, 237), (237, 311, 148), (166, 325, 88), (151, 72, 164), (93, 162, 11), (11, 10, 93), (324, 245, 23), (317, 324, 23), (203, 98, 108), (108, 248, 203), (99, 203, 205), (317, 155, 21), (21, 324, 317), (71, 70, 11), (72, 251, 69), (238, 147, 149), (325, 166, 212), (212, 259, 325), (86, 283, 192), (192, 62, 86), (318, 216, 215), (215, 305, 318), (79, 231, 173), (253, 128, 13), (13, 327, 253), (254, 130, 270), (272, 274, 183), (1, 309, 307), (223, 74, 225), (73, 308, 221), (276, 127, 126), (126, 77, 276), (305, 215, 323), (323, 26, 305), (280, 56, 143), (143, 124, 280), (191, 145, 25), (7, 191, 25), (211, 65, 68), (64, 252, 61), (45, 312, 42), (195, 286, 285), (285, 206, 195), (316, 200, 265), (265, 196, 316), (303, 30, 104), (104, 199, 303), (103, 106, 104), (102, 101, 320), (302, 102, 320), (109, 97, 204), (204, 264, 109), (301, 300, 313), (315, 301, 313), (299, 312, 291), (262, 299, 291), (48, 209, 211), (170, 169, 213), (85, 84, 91), (284, 85, 91), (172, 219, 39), (171, 172, 39), (191, 7, 6), (6, 174, 191), (257, 141, 75), (75, 258, 257), (0, 3, 187), (184, 225, 182), (135, 297, 222), (137, 296, 326), (297, 137, 326), (227, 78, 142), (228, 227, 142), (298, 4, 188), (268, 298, 188), (219, 82, 81), (284, 118, 235), (235, 85, 284), (87, 90, 259), (94, 313, 300), (300, 239, 94), (150, 70, 152), (152, 241, 150), (162, 165, 11), (324, 21, 249), (249, 28, 324), (99, 205, 201), (21, 20, 29), (29, 249, 21), (27, 36, 154), (69, 244, 152), (243, 242, 111), (111, 110, 243), (312, 299, 116), (283, 118, 284), (121, 267, 19), (19, 119, 121), (54, 52, 319), (124, 60, 59), (280, 124, 59), (13, 125, 127), (253, 327, 275), (275, 15, 253), (271, 184, 273), (273, 322, 271), (226, 307, 271)])
me_rhand.polygons.foreach_set('use_smooth', [True] * 608)
me_rhand.materials.append(mat_bones___vray)
me_rhand.use_remesh_preserve_volume = False
me_rhand.use_remesh_preserve_attributes = False
me_rhand.use_mirror_vertex_groups = False
me_rhand.update()
me_rhumorus = bpy.data.meshes.new('rhumorus')
me_rhumorus.from_pydata([(-3.839, -9.226, -2.151), (-3.431, -9.358, -1.885), (-3.485, -8.741, -2.121), (-3.485, -8.802, -2.24), (-4.171, -9.776, -1.968), (-3.858, -9.64, -2.343), (-3.934, -10.13, -2.315), (-3.251, -10.69, -1.521), (-3.516, -10.59, -1.637), (-3.362, -10.8, -1.829), (-2.803, -11.03, -1.811), (-0.1539, 0.8806, 0.2041), (0.05345, 0.8973, 0.182), (0.2357, 0.8235, -0.2986), (-0.5767, 0.7477, -0.03814), (-1.132, -5.003, -1.037), (-1.707, -7.449, -1.616), (-1.153, -4.965, -1.296), (-0.3365, -2.1, -0.6157), (-0.9816, 0.4186, 0.2519), (-0.5495, 0.5234, 0.7675), (-0.5021, 0.8166, 0.1404), (-2.628, -9.074, -1.546), (-2.6, -9.816, -1.642), (-2.373, -9.155, -1.691), (-1.883, -7.453, -1.416), (-2.599, -7.21, -1.934), (-3.091, -8.959, -2.271), (-1.6, -4.849, -1.595), (-0.7692, -1.973, -0.9117), (-1.959, -10.75, -2.281), (-2.456, -10.88, -2.019), (-2.519, -10.78, -2.214), (-2.809, -11.06, -2.109), (-3.18, -10.32, -1.428), (0.32, 0.5274, 0.7487), (0.8451, 0.2695, 0.4532), (0.3099, 0.6992, 0.5307), (0.5399, -0.4666, 0.481), (0.276, -0.4538, 0.6782), (0.09618, -0.9486, 0.2064), (-2.321, -9.787, -1.761), (-2.098, -9.607, -1.961), (-2.067, -9.181, -2.02), (0.3576, 0.2303, 0.9294), (-3.231, -8.903, -1.898), (-2.643, -10.05, -1.772), (-2.24, -10.49, -1.776), (-2.262, -9.971, -1.753), (-2.342, -10.82, -1.891), (-1.068, -0.7159, -0.0649), (-0.9745, 0.06833, -0.3499), (-0.7111, -0.09298, -0.5768), (-2.713, -10.91, -1.554), (-1.038, -1.938, -0.83), (-1.251, -1.946, -0.4086), (-1.607, -4.975, -0.666), (-0.8814, -2.12, 0.03277), (-1.904, -4.806, -1.037), (-3.658, -10.23, -2.424), (-3.737, -10.6, -2.092), (-1.98, -10.5, -1.863), (-1.873, -10.5, -2.315), (-2.049, -9.882, -2.235), (-2.049, -9.951, -1.931), (-3.751, -9.85, -1.569), (-3.865, -10.2, -1.263), (0.3559, 0.7878, 0.2996), (-3.53, -10.26, -2.487), (-3.417, -9.871, -2.44), (-3.197, -10.26, -2.252), (-3.247, -10.38, -2.281), (0.7855, 0.562, -0.07484), (0.4299, 0.2291, -0.7911), (-2.656, -10.51, -1.469), (-1.971, -10.7, -2.338), (-2.733, -10.39, -2.337), (-2.393, -10.08, -2.327), (-0.3377, -2.18, -0.2472), (-1.333, -5.005, -0.8393), (-2.386, -7.308, -1.541), (-0.00656, -0.4899, 0.8901), (-1.805, -4.811, -1.482), (-3.651, -9.787, -2.439), (-3.541, -9.433, -2.399), (-4.071, -10.15, -1.4), (-4.055, -10.59, -1.582), (-0.1278, 0.03808, -0.7493), (0.01238, 0.3776, -0.8292), (-2.509, -9.821, -2.285), (-2.142, -9.55, -2.191), (0.884, -0.03888, -0.443), (0.5545, -0.4493, -0.5625), (0.278, -0.1319, -0.7822), (-0.543, -0.1236, 0.6093), (-0.2607, 0.4818, 0.7789), (-3.783, -9.242, -2.271), (-4.242, -10.08, -1.928), (-1.695, -7.407, -1.779), (-2.694, -9.067, -2.253), (-2.231, -7.3, -2.073), (-3.013, -9.58, -2.273), (-4.052, -9.943, -1.622), (-4.093, -10.4, -1.718), (0.6009, 0.7254, 0.1182), (0.292, 0.8949, -0.00113), (-1.05, -0.05701, 0.1502), (-1.03, 0.4198, -0.05629), (-0.6269, 0.3303, -0.644), (-0.6489, -0.8101, 0.3161), (-0.237, -0.9481, 0.4887), (-2.147, -9.163, -2.155), (-2.594, -9.702, -2.255), (-3.135, -10.62, -2.189), (-3.134, -10.79, -2.01), (-3.578, -10.68, -1.86), (0.6727, -0.5933, -0.1459), (-3.613, -10.69, -2.196), (-1.938, -10.69, -2.201), (0.8861, -0.06986, 0.4797), (-3.332, -10.74, -2.055), (-3.979, -10.64, -1.931), (-3.882, -10.61, -2.026), (-4.206, -10.29, -2.062), (-0.3148, 0.7188, 0.545), (-2.488, -11.12, -1.86), (-2.961, -9.651, -1.66), (-3.135, -9.967, -1.63), (-2.644, -10.94, -2.391), (-2.589, -8.253, -2.199), (-2.206, -7.407, -1.257), (-0.5281, -2.188, -0.02317), (-2.869, -10.81, -2.262), (-0.4238, -2.204, -0.09904)], [], [(0, 1, 2, 3), (4, 0, 5, 6), (7, 8, 9, 10), (11, 12, 13, 14), (15, 16, 17, 18), (19, 20, 21, 14), (22, 23, 24, 25), (3, 26, 27), (17, 28, 29), (29, 18, 17), (30, 31, 32), (33, 10, 9), (7, 34, 8), (35, 36, 37), (38, 39, 40), (41, 42, 43), (36, 35, 44), (45, 2, 1), (46, 47, 48), (47, 49, 30), (50, 51, 52), (49, 53, 10), (50, 52, 54), (54, 55, 50), (56, 57, 55), (55, 58, 56), (6, 59, 60), (61, 62, 63), (61, 63, 64), (65, 66, 34), (37, 67, 12), (68, 69, 70), (70, 71, 68), (13, 72, 73), (1, 0, 4), (7, 53, 74), (74, 34, 7), (75, 76, 77), (62, 75, 77), (78, 79, 15), (45, 80, 2), (39, 44, 81), (55, 54, 82), (83, 84, 69), (66, 85, 86), (48, 47, 61), (87, 88, 73), (89, 90, 63), (89, 63, 77), (73, 91, 92), (93, 73, 92), (94, 95, 19), (84, 96, 3), (6, 97, 4), (28, 82, 54), (98, 99, 100), (80, 3, 2), (16, 15, 79), (16, 79, 25), (27, 101, 84), (102, 103, 85), (94, 81, 95), (104, 72, 13), (13, 105, 104), (106, 19, 107), (108, 14, 13), (88, 108, 13), (109, 110, 81), (111, 112, 99), (71, 113, 114), (115, 8, 86), (116, 38, 40), (29, 54, 87), (55, 57, 109), (115, 60, 117), (62, 118, 30), (23, 46, 48), (51, 50, 106), (119, 44, 39), (38, 119, 39), (6, 5, 83), (83, 59, 6), (9, 115, 117), (91, 72, 36), (111, 43, 42), (120, 114, 9), (60, 115, 121), (121, 122, 60), (29, 93, 92), (92, 18, 29), (98, 111, 99), (58, 82, 26), (75, 32, 76), (6, 123, 97), (97, 123, 103), (72, 37, 36), (8, 115, 9), (13, 12, 105), (21, 124, 11), (64, 63, 90), (71, 114, 120), (121, 103, 123), (28, 100, 82), (49, 10, 125), (100, 26, 82), (118, 62, 61), (6, 122, 123), (23, 126, 127), (91, 36, 119), (44, 95, 81), (109, 94, 106), (109, 106, 50), (37, 124, 35), (102, 65, 4), (128, 125, 33), (27, 129, 99), (80, 22, 130), (16, 43, 98), (109, 57, 131), (77, 63, 62), (33, 132, 128), (42, 90, 111), (119, 38, 116), (117, 120, 9), (64, 42, 41), (64, 41, 48), (91, 119, 116), (66, 65, 102), (102, 85, 66), (5, 0, 96), (113, 71, 70), (56, 79, 131), (78, 18, 92), (29, 87, 93), (56, 58, 80), (80, 130, 56), (118, 61, 47), (59, 68, 117), (86, 8, 66), (1, 65, 127), (104, 67, 37), (83, 69, 68), (14, 21, 11), (105, 12, 67), (99, 112, 101), (99, 101, 27), (77, 76, 89), (16, 98, 17), (35, 20, 95), (116, 40, 133), (29, 28, 54), (69, 101, 76), (27, 84, 3), (94, 19, 106), (108, 107, 14), (112, 111, 90), (108, 51, 107), (20, 19, 95), (31, 125, 128), (128, 32, 31), (112, 89, 76), (58, 55, 82), (133, 40, 110), (110, 131, 133), (52, 87, 54), (78, 133, 79), (76, 101, 112), (132, 76, 128), (4, 65, 1), (20, 124, 21), (112, 90, 89), (108, 88, 87), (87, 52, 108), (34, 127, 65), (74, 53, 49), (74, 49, 47), (69, 76, 70), (18, 78, 15), (133, 78, 116), (49, 125, 31), (24, 43, 16), (25, 24, 16), (76, 32, 128), (46, 74, 47), (105, 67, 104), (107, 19, 14), (68, 59, 83), (72, 104, 37), (127, 126, 1), (34, 66, 8), (59, 117, 60), (32, 75, 30), (98, 100, 28), (28, 17, 98), (129, 27, 26), (26, 100, 129), (92, 116, 78), (131, 57, 56), (70, 76, 113), (114, 33, 9), (41, 24, 23), (116, 92, 91), (96, 0, 3), (24, 41, 43), (119, 36, 44), (4, 97, 102), (10, 53, 7), (118, 47, 30), (131, 110, 109), (43, 111, 98), (80, 45, 22), (86, 103, 121), (6, 60, 122), (22, 126, 23), (37, 11, 124), (12, 11, 37), (132, 33, 114), (114, 113, 132), (73, 88, 13), (127, 46, 23), (33, 125, 10), (30, 49, 31), (130, 25, 79), (79, 56, 130), (35, 124, 20), (130, 22, 25), (121, 123, 122), (84, 101, 69), (90, 42, 64), (61, 64, 48), (73, 93, 87), (5, 96, 84), (84, 83, 5), (91, 73, 72), (103, 102, 97), (34, 74, 46), (46, 127, 34), (132, 113, 76), (26, 80, 58), (99, 129, 100), (80, 26, 3), (79, 133, 131), (117, 68, 71), (71, 120, 117), (103, 86, 85), (126, 22, 45), (45, 1, 126), (110, 40, 39), (39, 81, 110), (107, 51, 106), (108, 52, 51), (81, 94, 109), (41, 23, 48), (30, 75, 62), (86, 121, 115), (55, 109, 50), (35, 95, 44)])
me_rhumorus.polygons.foreach_set('use_smooth', [True] * 257)
me_rhumorus.materials.append(mat_bones___vray)
me_rhumorus.use_remesh_preserve_volume = False
me_rhumorus.use_remesh_preserve_attributes = False
me_rhumorus.use_mirror_vertex_groups = False
me_rhumorus.update()

# ---- objects
ob_rulna = bpy.data.objects.new('rulna', me_rulna)
ob_rhand = bpy.data.objects.new('rhand', me_rhand)
ob_rhumorus = bpy.data.objects.new('rhumorus', me_rhumorus)
ob_lamp = bpy.data.objects.new('Lamp', light_lamp)
ob_camera = bpy.data.objects.new('Camera', cam_camera)

# ---- transforms, parenting, visibility, modifiers, constraints
ob_rulna.location = (0.0844, -0.02318, 0.03927)
ob_rulna.rotation_euler = (-1.318, -5.548e-17, 4.37e-16)
ob_rulna.scale = (0.3643, 0.3643, 0.3643)
ob_rulna.lineart.crease_threshold = 0.0
ob_rhand.location = (0.03892, 0.01167, -0.01337)
ob_rhand.rotation_euler = (1.695, 3.144, 0.0613)
ob_rhand.scale = (0.3643, 0.3643, 0.3643)
ob_rhand.lineart.crease_threshold = 0.0
ob_rhumorus.location = (0.02482, -0.01482, -0.005418)
ob_rhumorus.rotation_euler = (4.533, 0.2625, 3.022)
ob_rhumorus.scale = (0.3643, 0.3643, 0.3643)
ob_rhumorus.lineart.crease_threshold = 0.0
ob_lamp.location = (1.606, 0.3533, 2.151)
ob_lamp.rotation_euler = (0.6503, 0.05522, 1.866)
ob_lamp.scale = (0.3643, 0.3643, 0.3643)
ob_lamp.lock_rotations_4d = False
ob_lamp.empty_display_type = 'ARROWS'
ob_lamp.color = (0.0, 0.0, 0.0, 0.0)
ob_lamp.lineart.crease_threshold = 0.0
ob_camera.location = (2.846, -2.384, 1.947)
ob_camera.rotation_euler = (1.109, 0.01082, 0.8149)
ob_camera.scale = (0.3643, 0.3643, 0.3643)
ob_camera.lock_rotations_4d = False
ob_camera.empty_display_type = 'ARROWS'
ob_camera.color = (0.0, 0.0, 0.0, 0.0)
ob_camera.display_type = 'WIRE'
ob_camera.lineart.crease_threshold = 0.0

# ---- collection membership
col_collection_1.objects.link(ob_rulna)
col_collection_1.objects.link(ob_rhand)
col_collection_1.objects.link(ob_rhumorus)
col_collection_1.objects.link(ob_lamp)
col_collection_1.objects.link(ob_camera)
col_collection_5.objects.link(ob_rulna)
col_collection_5.objects.link(ob_rhand)
col_collection_5.objects.link(ob_rhumorus)

# ---- scene / render settings (as saved in the file)
scene.camera = ob_camera
scene.frame_start = 1; scene.frame_end = 250; scene.frame_set(1)
scene.render.engine = 'BLENDER_EEVEE_NEXT'
scene.render.image_settings.color_mode = 'RGB'
scene.render.image_settings.compression = 90
scene.render.resolution_percentage = 50
scene.render.dither_intensity = 0.0
scene.render.bake_margin = 2
scene.render.bake_bias = 0.0
scene.cycles.use_denoising = False
scene.cycles.samples = 10
scene.cycles.sampling_pattern = 'TABULATED_SOBOL'
scene.cycles.light_sampling_threshold = 0.0
scene.cycles.use_adaptive_sampling = False
scene.cycles.use_light_tree = False
scene.cycles.blur_glossy = 0.0
scene.cycles.volume_bounces = 1
scene.cycles.pixel_filter_type = 'GAUSSIAN'
scene.cycles.sample_clamp_indirect = 0.0
scene.view_settings.view_transform = 'Standard'
bpy.context.view_layer.update()
